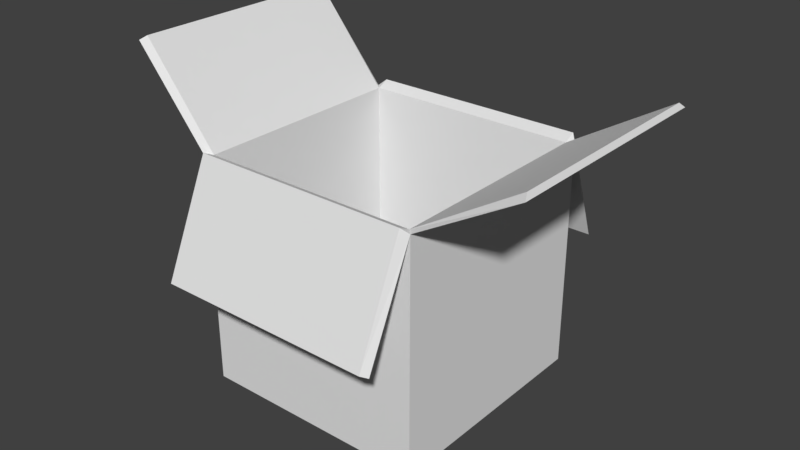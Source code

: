 # Source: openbox.blend  (saved by Blender 2.79.0; exported with 4.5.12 LTS)
import bpy
from mathutils import Matrix  # noqa: F401  (used for matrix-valued properties, if any)

bpy.ops.wm.read_factory_settings(use_empty=True)
scene = bpy.context.scene
scene.name = 'Scene'

# ---- collections
col_collection_1 = bpy.data.collections.new('Collection 1'); scene.collection.children.link(col_collection_1)

# ---- materials (node trees are filled in below, after node groups)
mat_material = bpy.data.materials.new('Material')
mat_material.alpha_threshold = 0.0
mat_material.use_transparent_shadow = False
mat_material.roughness = 0.5
mat_material.line_color = (0.0, 0.0, 0.0, 1.0)

# ---- material node trees

# ---- world
world_world = bpy.data.worlds.new('World'); scene.world = world_world
world_world.color = (0.05088, 0.05088, 0.05088)
world_world.use_sun_shadow = False
world_world.sun_shadow_jitter_overblur = 0.0
world_world.cycles.sampling_method = 'MANUAL'

# ---- meshes
me_cube = bpy.data.meshes.new('Cube')
me_cube.from_pydata([(-1.0, -3.62e-06, 1.0), (-1.0, 3.62e-06, -1.0), (1.0, 3.62e-06, -1.0), (1.0, -3.62e-06, 1.0), (-0.95, 2.0, 0.95), (-0.95, 2.0, -0.95), (0.95, 2.0, -0.95), (0.95, 2.0, 0.95), (-1.0, 2.0, 1.0), (-1.0, 2.0, -1.0), (1.0, 2.0, 1.0), (1.0, 2.0, -1.0), (-0.95, 0.1, 0.95), (-0.95, 0.1, -0.95), (0.95, 0.1, 0.95), (0.95, 0.1, -0.95), (-1.0, 1.06, 1.342), (1.0, 1.06, 1.342), (-1.0, 1.094, -1.423), (1.0, 1.094, -1.423), (-0.95, 1.077, 1.389), (0.95, 1.077, 1.389), (-0.95, 1.115, -1.468), (0.95, 1.115, -1.468), (-1.866, 2.5, 1.0), (-1.866, 2.5, -1.0), (1.643, 2.766, -1.0), (1.643, 2.766, 1.0), (-1.841, 2.543, 0.95), (-1.841, 2.543, -0.95), (1.604, 2.798, -0.95), (1.604, 2.798, 0.95), (-0.95, 2.05, 1.05), (-0.95, 2.05, -1.05), (0.95, 2.05, -1.05), (0.95, 2.05, 1.05)], [], [(0, 1, 2, 3), (4, 7, 14, 12), (0, 8, 9, 1), (1, 9, 11, 2), (2, 11, 10, 3), (8, 0, 3, 10), (7, 10, 27, 31), (10, 11, 26, 27), (12, 14, 15, 13), (6, 5, 13, 15), (5, 4, 12, 13), (7, 6, 15, 14), (21, 20, 16, 17), (22, 23, 19, 18), (9, 18, 19, 11), (10, 17, 16, 8), (28, 29, 25, 24), (30, 31, 27, 26), (8, 4, 28, 24), (4, 5, 29, 28), (11, 6, 30, 26), (9, 8, 24, 25), (5, 9, 25, 29), (6, 7, 31, 30), (7, 4, 32, 35), (23, 34, 11, 19), (22, 18, 9, 33), (5, 6, 34, 33), (11, 34, 6), (22, 33, 34, 23), (21, 35, 32, 20), (5, 33, 9), (20, 32, 8, 16), (4, 8, 32), (21, 17, 10, 35), (7, 35, 10)])
_uv = me_cube.uv_layers.new(name='UVMap')
_uv.uv.foreach_set('vector', [0.513, 0.4939, 0.513, 0.2562, 0.7467, 0.2556, 0.7467, 0.4932, 0.2299, 0.6116, 0.2299, 0.8375, 0.005896, 0.8375, 0.005896, 0.6116, 0.7382, 0.7435, 0.513, 0.7435, 0.513, 0.5058, 0.7382, 0.5058, 0.005896, 0.362, 0.2417, 0.362, 0.2417, 0.5997, 0.005896, 0.5997, 0.2653, 0.3435, 0.2653, 0.1119, 0.5012, 0.1119, 0.5012, 0.3435, 0.513, 0.005943, 0.7488, 0.005943, 0.7488, 0.2437, 0.513, 0.2437, 0.4953, 0.571, 0.5012, 0.5728, 0.5012, 0.6824, 0.4953, 0.6847, 0.5012, 0.1119, 0.2653, 0.1119, 0.2653, 0.005943, 0.5012, 0.005943, 0.9734, 0.7316, 0.75, 0.7316, 0.75, 0.5058, 0.9734, 0.5058, 0.2653, 0.9224, 0.2653, 0.6966, 0.4893, 0.6966, 0.4893, 0.9224, 0.9682, 0.7435, 0.9682, 0.9694, 0.75, 0.9694, 0.75, 0.7435, 0.4953, 0.571, 0.2712, 0.571, 0.2712, 0.3554, 0.4953, 0.3554, 0.6339, 0.9848, 0.6339, 0.761, 0.6394, 0.7554, 0.6394, 0.991, 0.6512, 0.9854, 0.6512, 0.7616, 0.6565, 0.7554, 0.6565, 0.991, 0.8686, 0.2437, 0.7606, 0.2437, 0.7606, 0.005943, 0.8686, 0.005943, 0.7585, 0.2556, 0.8686, 0.2556, 0.8686, 0.4933, 0.7585, 0.4933, 0.2417, 0.8434, 0.2417, 0.6176, 0.2475, 0.6116, 0.2475, 0.8493, 0.98, 0.9753, 0.98, 0.7495, 0.9848, 0.7435, 0.9848, 0.9813, 0.2476, 0.1131, 0.2418, 0.119, 0.2418, 0.00852, 0.2476, 0.005943, 0.2418, 0.119, 0.01769, 0.119, 0.01769, 0.00852, 0.2418, 0.00852, 0.2653, 0.5728, 0.2712, 0.571, 0.2712, 0.6847, 0.2653, 0.6824, 0.6221, 0.7564, 0.6221, 0.9941, 0.513, 0.9931, 0.513, 0.7554, 0.01769, 0.119, 0.01179, 0.1131, 0.01179, 0.005943, 0.01769, 0.00852, 0.2712, 0.571, 0.4953, 0.571, 0.4953, 0.6847, 0.2712, 0.6847, 0.2418, 0.3442, 0.2418, 0.119, 0.2535, 0.1185, 0.2535, 0.3437, 0.7157, 0.7554, 0.7157, 0.8745, 0.7085, 0.873, 0.7104, 0.7567, 0.6768, 0.8726, 0.6702, 0.8741, 0.6683, 0.7596, 0.6768, 0.7554, 0.01769, 0.119, 0.01769, 0.3442, 0.005896, 0.3437, 0.005896, 0.1185, 0.01179, 0.3501, 0.005896, 0.3437, 0.01769, 0.3442, 0.8804, 0.2556, 0.9915, 0.2556, 0.9915, 0.4814, 0.8804, 0.4814, 0.9941, 0.2318, 0.8804, 0.2318, 0.8804, 0.005943, 0.9941, 0.005943, 0.01769, 0.119, 0.005896, 0.1185, 0.01179, 0.1131, 0.6967, 0.757, 0.6967, 0.8745, 0.6886, 0.8695, 0.6902, 0.7554, 0.2418, 0.119, 0.2476, 0.1131, 0.2535, 0.1185, 0.7345, 0.875, 0.7291, 0.8737, 0.7275, 0.7576, 0.7345, 0.7554, 0.2418, 0.3442, 0.2535, 0.3437, 0.2476, 0.3501])
me_cube.materials.append(mat_material)
me_cube.use_remesh_preserve_volume = False
me_cube.use_remesh_preserve_attributes = False
me_cube.use_mirror_vertex_groups = False
me_cube.update()

# ---- objects
ob_cube = bpy.data.objects.new('Cube', me_cube)

# ---- transforms, parenting, visibility, modifiers, constraints
ob_cube.location = (0.0, -1.446e-05, 0.0)
ob_cube.rotation_euler = (1.571, -0.0, -3.142)
ob_cube.lock_rotations_4d = False
ob_cube.empty_display_type = 'ARROWS'
ob_cube.lineart.crease_threshold = 0.0

# ---- collection membership
col_collection_1.objects.link(ob_cube)

# ---- scene / render settings (as saved in the file)
scene.frame_start = 1; scene.frame_end = 250; scene.frame_set(1)
scene.render.engine = 'BLENDER_EEVEE_NEXT'
scene.render.resolution_percentage = 50
scene.render.dither_intensity = 0.0
scene.cycles.use_denoising = False
scene.cycles.samples = 128
scene.cycles.sampling_pattern = 'TABULATED_SOBOL'
scene.cycles.use_adaptive_sampling = False
scene.cycles.use_light_tree = False
scene.cycles.blur_glossy = 0.0
scene.cycles.sample_clamp_indirect = 0.0
scene.view_settings.view_transform = 'Standard'
bpy.context.view_layer.update()

# ---- added for rendering (the .blend has no active camera and no usable light): camera, sun
cam_auto = bpy.data.cameras.new('AutoCamera')
cam_auto.lens = 50.0
cam_auto.sensor_width = 36.0
cam_auto.clip_end = 1000.0
ob_auto_camera = bpy.data.objects.new('AutoCamera', cam_auto)
scene.collection.objects.link(ob_auto_camera)
ob_auto_camera.location = (5.03398, -5.9463, 5.33698)
ob_auto_camera.rotation_euler = (1.09748, -7.21219e-08, 0.694738)
scene.camera = ob_auto_camera
light_auto_sun = bpy.data.lights.new('AutoSun', 'SUN')
light_auto_sun.energy = 3.0
light_auto_sun.angle = 0.0523599
ob_auto_sun = bpy.data.objects.new('AutoSun', light_auto_sun)
scene.collection.objects.link(ob_auto_sun)
ob_auto_sun.rotation_euler = (0.872665, 0.174533, 0.523599)
bpy.context.view_layer.update()

